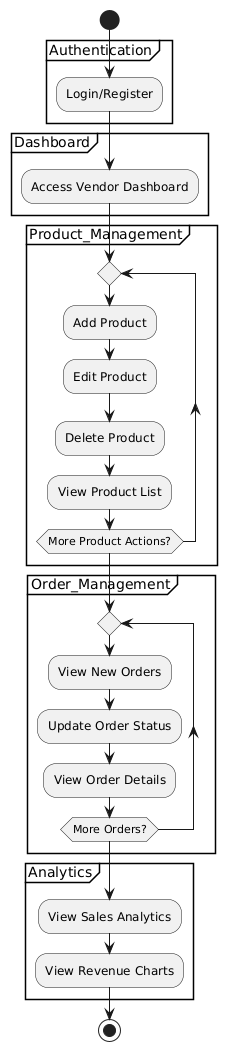

The diagram above was rendered by PlantUML. Its source (embedded in the PNG):
@startuml
start

partition Authentication {
  :Login/Register;
}

partition Dashboard {
  :Access Vendor Dashboard;
}

partition Product_Management {
  repeat
    :Add Product;
    :Edit Product;
    :Delete Product;
    :View Product List;
  repeat while (More Product Actions?)
}

partition Order_Management {
  repeat
    :View New Orders;
    :Update Order Status;
    :View Order Details;
  repeat while (More Orders?)
}

partition Analytics {
  :View Sales Analytics;
  :View Revenue Charts;
}

stop
@enduml